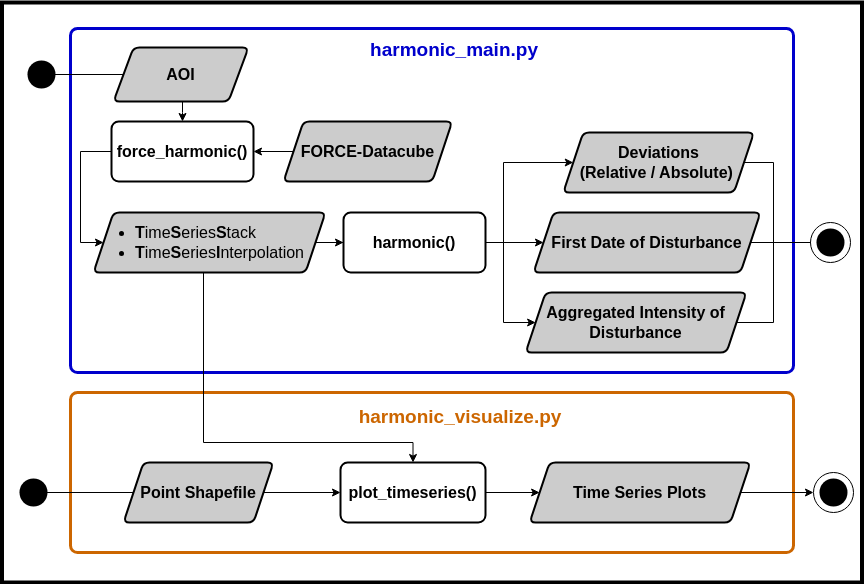

The diagram above was exported from draw.io. Its source (the exported page's mxGraphModel, read from the mxfile embedded in the PNG):
<mxGraphModel dx="2238" dy="806" grid="1" gridSize="10" guides="1" tooltips="1" connect="1" arrows="1" fold="1" page="1" pageScale="1" pageWidth="827" pageHeight="1169" math="0" shadow="0">
  <root>
    <mxCell id="0" />
    <mxCell id="1" parent="0" />
    <mxCell id="91" value="" style="rounded=0;whiteSpace=wrap;html=1;strokeColor=#000000;strokeWidth=4;" parent="1" vertex="1">
      <mxGeometry x="-41.5" y="40" width="860" height="580" as="geometry" />
    </mxCell>
    <mxCell id="121" value="" style="rounded=1;whiteSpace=wrap;html=1;absoluteArcSize=1;arcSize=14;strokeWidth=3;fillColor=#FFFFFF;strokeColor=#CC6600;fontColor=#CC6600;" parent="1" vertex="1">
      <mxGeometry x="27" y="430" width="723" height="160" as="geometry" />
    </mxCell>
    <mxCell id="14" value="" style="rounded=1;whiteSpace=wrap;html=1;absoluteArcSize=1;arcSize=14;strokeWidth=3;fillColor=#FFFFFF;strokeColor=#0000CC;fontColor=#0000CC;" parent="1" vertex="1">
      <mxGeometry x="27" y="66" width="723" height="344" as="geometry" />
    </mxCell>
    <mxCell id="229" style="edgeStyle=orthogonalEdgeStyle;rounded=0;orthogonalLoop=1;jettySize=auto;html=1;entryX=0.5;entryY=0;entryDx=0;entryDy=0;" parent="1" source="13" target="20" edge="1">
      <mxGeometry relative="1" as="geometry">
        <Array as="points">
          <mxPoint x="139" y="150" />
          <mxPoint x="139" y="150" />
        </Array>
      </mxGeometry>
    </mxCell>
    <mxCell id="13" value="AOI" style="shape=parallelogram;perimeter=parallelogramPerimeter;whiteSpace=wrap;html=1;fixedSize=1;rounded=1;strokeWidth=2;arcSize=12;fontSize=16;fillColor=#CCCCCC;fontStyle=1;fontFamily=Helvetica;" parent="1" vertex="1">
      <mxGeometry x="70" y="85" width="135" height="54" as="geometry" />
    </mxCell>
    <mxCell id="15" value="harmonic_main.py" style="text;html=1;align=center;verticalAlign=middle;whiteSpace=wrap;rounded=0;fontStyle=1;fontSize=19;fontColor=#0000CC;" parent="1" vertex="1">
      <mxGeometry x="331" y="73" width="160" height="30" as="geometry" />
    </mxCell>
    <mxCell id="202" style="edgeStyle=orthogonalEdgeStyle;rounded=0;orthogonalLoop=1;jettySize=auto;html=1;entryX=0;entryY=0.5;entryDx=0;entryDy=0;" parent="1" source="20" target="31" edge="1">
      <mxGeometry relative="1" as="geometry">
        <Array as="points">
          <mxPoint x="37" y="189" />
          <mxPoint x="37" y="280" />
        </Array>
        <mxPoint x="48.24999999999977" y="326" as="targetPoint" />
      </mxGeometry>
    </mxCell>
    <mxCell id="20" value="force_harmonic()" style="whiteSpace=wrap;html=1;fontSize=16;rounded=1;strokeWidth=2;arcSize=12;fillColor=#FFFFFF;fontStyle=1;fontFamily=Helvetica;" parent="1" vertex="1">
      <mxGeometry x="68" y="159" width="142" height="60" as="geometry" />
    </mxCell>
    <mxCell id="231" value="" style="edgeStyle=orthogonalEdgeStyle;rounded=0;orthogonalLoop=1;jettySize=auto;html=1;" parent="1" source="31" target="230" edge="1">
      <mxGeometry relative="1" as="geometry" />
    </mxCell>
    <mxCell id="260" style="edgeStyle=orthogonalEdgeStyle;rounded=0;orthogonalLoop=1;jettySize=auto;html=1;entryX=0.5;entryY=0;entryDx=0;entryDy=0;" parent="1" source="31" target="97" edge="1">
      <mxGeometry relative="1" as="geometry">
        <Array as="points">
          <mxPoint x="160" y="480" />
          <mxPoint x="370" y="480" />
        </Array>
      </mxGeometry>
    </mxCell>
    <mxCell id="31" value="&lt;ul&gt;&lt;li&gt;T&lt;span style=&quot;font-weight: normal;&quot;&gt;ime&lt;/span&gt;S&lt;span style=&quot;font-weight: normal;&quot;&gt;eries&lt;/span&gt;S&lt;span style=&quot;font-weight: normal;&quot;&gt;tack&lt;/span&gt;&lt;/li&gt;&lt;li&gt;T&lt;span style=&quot;font-weight: normal;&quot;&gt;ime&lt;/span&gt;S&lt;span style=&quot;font-weight: normal;&quot;&gt;eries&lt;/span&gt;I&lt;span style=&quot;font-weight: normal;&quot;&gt;nterpolation&lt;/span&gt;&lt;/li&gt;&lt;/ul&gt;" style="shape=parallelogram;perimeter=parallelogramPerimeter;whiteSpace=wrap;html=1;fixedSize=1;fontSize=16;rounded=1;strokeWidth=2;arcSize=12;fillColor=#CCCCCC;verticalAlign=middle;fontStyle=1;fontFamily=Helvetica;align=left;" parent="1" vertex="1">
      <mxGeometry x="50" y="250" width="232" height="60" as="geometry" />
    </mxCell>
    <mxCell id="211" style="edgeStyle=orthogonalEdgeStyle;rounded=0;orthogonalLoop=1;jettySize=auto;html=1;entryX=0;entryY=0.5;entryDx=0;entryDy=0;endArrow=none;endFill=0;" parent="1" source="40" target="13" edge="1">
      <mxGeometry relative="1" as="geometry" />
    </mxCell>
    <mxCell id="40" value="" style="shape=waypoint;sketch=0;fillStyle=solid;size=6;pointerEvents=1;points=[];fillColor=none;resizable=0;rotatable=0;perimeter=centerPerimeter;snapToPoint=1;strokeWidth=12;" parent="1" vertex="1">
      <mxGeometry x="-12" y="102" width="20" height="20" as="geometry" />
    </mxCell>
    <mxCell id="177" style="edgeStyle=orthogonalEdgeStyle;rounded=0;orthogonalLoop=1;jettySize=auto;html=1;entryX=1;entryY=0.5;entryDx=0;entryDy=0;" parent="1" source="57" target="20" edge="1">
      <mxGeometry relative="1" as="geometry" />
    </mxCell>
    <mxCell id="78" value="Deviations &lt;br&gt;(Relative / Absolute)&lt;span style=&quot;background-color: initial;&quot;&gt;&amp;nbsp;&lt;/span&gt;" style="shape=parallelogram;perimeter=parallelogramPerimeter;whiteSpace=wrap;html=1;fixedSize=1;fontSize=16;rounded=1;strokeWidth=2;arcSize=12;fontStyle=1;fontFamily=Helvetica;fillColor=#CCCCCC;" parent="1" vertex="1">
      <mxGeometry x="519.75" y="170" width="190.75" height="60" as="geometry" />
    </mxCell>
    <mxCell id="252" style="edgeStyle=orthogonalEdgeStyle;rounded=0;orthogonalLoop=1;jettySize=auto;html=1;entryX=0;entryY=0.5;entryDx=0;entryDy=0;" parent="1" source="97" target="251" edge="1">
      <mxGeometry relative="1" as="geometry" />
    </mxCell>
    <mxCell id="97" value="plot_timeseries()" style="whiteSpace=wrap;html=1;fontSize=16;rounded=1;strokeWidth=2;arcSize=12;fillColor=#FFFFFF;fontStyle=1;fontFamily=Helvetica;" parent="1" vertex="1">
      <mxGeometry x="297" y="500" width="145" height="60" as="geometry" />
    </mxCell>
    <mxCell id="122" value="harmonic_visualize.py" style="text;html=1;align=center;verticalAlign=middle;whiteSpace=wrap;rounded=0;fontStyle=1;fontSize=19;fontColor=#CC6600;" parent="1" vertex="1">
      <mxGeometry x="337" y="440" width="160" height="30" as="geometry" />
    </mxCell>
    <mxCell id="57" value="&lt;span style=&quot;font-size: 16px;&quot;&gt;&lt;span style=&quot;font-size: 16px;&quot;&gt;&lt;font style=&quot;font-size: 16px;&quot;&gt;FORCE-Datacube&lt;/font&gt;&lt;/span&gt;&lt;/span&gt;" style="shape=parallelogram;perimeter=parallelogramPerimeter;whiteSpace=wrap;html=1;fixedSize=1;rounded=1;strokeWidth=2;arcSize=12;fillColor=#CCCCCC;fontStyle=1;fontSize=16;fontFamily=Helvetica;" parent="1" vertex="1">
      <mxGeometry x="240" y="159" width="168.75" height="60" as="geometry" />
    </mxCell>
    <mxCell id="234" style="edgeStyle=orthogonalEdgeStyle;rounded=0;orthogonalLoop=1;jettySize=auto;html=1;entryX=0;entryY=0.5;entryDx=0;entryDy=0;exitX=1;exitY=0.5;exitDx=0;exitDy=0;" parent="1" source="230" target="78" edge="1">
      <mxGeometry relative="1" as="geometry">
        <Array as="points">
          <mxPoint x="460" y="280" />
          <mxPoint x="460" y="200" />
        </Array>
      </mxGeometry>
    </mxCell>
    <mxCell id="235" style="edgeStyle=orthogonalEdgeStyle;rounded=0;orthogonalLoop=1;jettySize=auto;html=1;entryX=0;entryY=0.5;entryDx=0;entryDy=0;" parent="1" source="230" target="232" edge="1">
      <mxGeometry relative="1" as="geometry" />
    </mxCell>
    <mxCell id="236" style="edgeStyle=orthogonalEdgeStyle;rounded=0;orthogonalLoop=1;jettySize=auto;html=1;entryX=0;entryY=0.5;entryDx=0;entryDy=0;" parent="1" source="230" target="233" edge="1">
      <mxGeometry relative="1" as="geometry">
        <Array as="points">
          <mxPoint x="460" y="280" />
          <mxPoint x="460" y="360" />
        </Array>
      </mxGeometry>
    </mxCell>
    <mxCell id="230" value="harmonic()" style="whiteSpace=wrap;html=1;fontSize=16;rounded=1;strokeWidth=2;arcSize=12;fillColor=#FFFFFF;fontStyle=1;fontFamily=Helvetica;" parent="1" vertex="1">
      <mxGeometry x="300" y="250" width="142" height="60" as="geometry" />
    </mxCell>
    <mxCell id="232" value="First Date of Disturbance" style="shape=parallelogram;perimeter=parallelogramPerimeter;whiteSpace=wrap;html=1;fixedSize=1;fontSize=16;rounded=1;strokeWidth=2;arcSize=12;fontStyle=1;fontFamily=Helvetica;fillColor=#CCCCCC;" parent="1" vertex="1">
      <mxGeometry x="490" y="250" width="227" height="60" as="geometry" />
    </mxCell>
    <mxCell id="233" value="Aggregated Intensity of Disturbance" style="shape=parallelogram;perimeter=parallelogramPerimeter;whiteSpace=wrap;html=1;fixedSize=1;fontSize=16;rounded=1;strokeWidth=2;arcSize=12;fontStyle=1;fontFamily=Helvetica;fillColor=#CCCCCC;" parent="1" vertex="1">
      <mxGeometry x="482.12" y="330" width="220.88" height="60" as="geometry" />
    </mxCell>
    <mxCell id="237" value="" style="group" parent="1" vertex="1" connectable="0">
      <mxGeometry x="767" y="260" width="40" height="40" as="geometry" />
    </mxCell>
    <mxCell id="238" value="" style="verticalLabelPosition=bottom;verticalAlign=top;html=1;shape=mxgraph.flowchart.on-page_reference;" parent="237" vertex="1">
      <mxGeometry width="40" height="40" as="geometry" />
    </mxCell>
    <mxCell id="239" value="" style="shape=waypoint;sketch=0;fillStyle=solid;size=6;pointerEvents=1;points=[];fillColor=none;resizable=0;rotatable=0;perimeter=centerPerimeter;snapToPoint=1;strokeWidth=12;" parent="237" vertex="1">
      <mxGeometry x="10" y="10" width="20" height="20" as="geometry" />
    </mxCell>
    <mxCell id="240" style="edgeStyle=orthogonalEdgeStyle;rounded=0;orthogonalLoop=1;jettySize=auto;html=1;entryX=0;entryY=0.5;entryDx=0;entryDy=0;entryPerimeter=0;endArrow=none;endFill=0;" parent="1" source="78" target="238" edge="1">
      <mxGeometry relative="1" as="geometry">
        <Array as="points">
          <mxPoint x="730" y="200" />
          <mxPoint x="730" y="280" />
        </Array>
      </mxGeometry>
    </mxCell>
    <mxCell id="241" style="edgeStyle=orthogonalEdgeStyle;rounded=0;orthogonalLoop=1;jettySize=auto;html=1;entryX=0;entryY=0.5;entryDx=0;entryDy=0;entryPerimeter=0;endArrow=none;endFill=0;" parent="1" source="232" target="238" edge="1">
      <mxGeometry relative="1" as="geometry" />
    </mxCell>
    <mxCell id="242" style="edgeStyle=orthogonalEdgeStyle;rounded=0;orthogonalLoop=1;jettySize=auto;html=1;entryX=0;entryY=0.5;entryDx=0;entryDy=0;entryPerimeter=0;endArrow=none;endFill=0;" parent="1" source="233" target="238" edge="1">
      <mxGeometry relative="1" as="geometry">
        <Array as="points">
          <mxPoint x="730" y="360" />
          <mxPoint x="730" y="280" />
        </Array>
      </mxGeometry>
    </mxCell>
    <mxCell id="247" value="" style="edgeStyle=orthogonalEdgeStyle;rounded=0;orthogonalLoop=1;jettySize=auto;html=1;" parent="1" source="243" target="246" edge="1">
      <mxGeometry relative="1" as="geometry" />
    </mxCell>
    <mxCell id="259" value="" style="edgeStyle=orthogonalEdgeStyle;rounded=0;orthogonalLoop=1;jettySize=auto;html=1;" parent="1" source="243" target="97" edge="1">
      <mxGeometry relative="1" as="geometry" />
    </mxCell>
    <mxCell id="243" value="Point Shapefile" style="shape=parallelogram;perimeter=parallelogramPerimeter;whiteSpace=wrap;html=1;fixedSize=1;fontSize=16;rounded=1;strokeWidth=2;arcSize=12;fillColor=#CCCCCC;fontStyle=1;fontFamily=Helvetica;" parent="1" vertex="1">
      <mxGeometry x="80" y="500" width="150" height="60" as="geometry" />
    </mxCell>
    <mxCell id="246" value="" style="shape=waypoint;sketch=0;fillStyle=solid;size=6;pointerEvents=1;points=[];fillColor=none;resizable=0;rotatable=0;perimeter=centerPerimeter;snapToPoint=1;strokeWidth=12;" parent="1" vertex="1">
      <mxGeometry x="-20" y="520" width="20" height="20" as="geometry" />
    </mxCell>
    <mxCell id="251" value="Time Series Plots" style="shape=parallelogram;perimeter=parallelogramPerimeter;whiteSpace=wrap;html=1;fixedSize=1;fontSize=16;rounded=1;strokeWidth=2;arcSize=12;fontStyle=1;fontFamily=Helvetica;fillColor=#CCCCCC;" parent="1" vertex="1">
      <mxGeometry x="486.12" y="500" width="220.88" height="60" as="geometry" />
    </mxCell>
    <mxCell id="255" value="" style="group" parent="1" vertex="1" connectable="0">
      <mxGeometry x="770" y="510" width="40" height="40" as="geometry" />
    </mxCell>
    <mxCell id="256" value="" style="verticalLabelPosition=bottom;verticalAlign=top;html=1;shape=mxgraph.flowchart.on-page_reference;" parent="255" vertex="1">
      <mxGeometry width="40" height="40" as="geometry" />
    </mxCell>
    <mxCell id="257" value="" style="shape=waypoint;sketch=0;fillStyle=solid;size=6;pointerEvents=1;points=[];fillColor=none;resizable=0;rotatable=0;perimeter=centerPerimeter;snapToPoint=1;strokeWidth=12;" parent="255" vertex="1">
      <mxGeometry x="10" y="10" width="20" height="20" as="geometry" />
    </mxCell>
    <mxCell id="258" style="edgeStyle=orthogonalEdgeStyle;rounded=0;orthogonalLoop=1;jettySize=auto;html=1;entryX=0;entryY=0.5;entryDx=0;entryDy=0;entryPerimeter=0;" parent="1" source="251" target="256" edge="1">
      <mxGeometry relative="1" as="geometry" />
    </mxCell>
  </root>
</mxGraphModel>